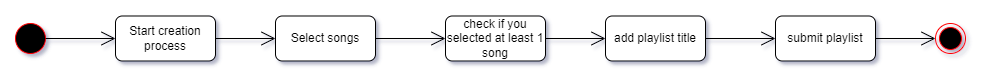

The diagram above was exported from draw.io. Its source (the exported page's mxGraphModel, read from the mxfile embedded in the PNG):
<mxGraphModel dx="1276" dy="606" grid="1" gridSize="10" guides="1" tooltips="1" connect="1" arrows="1" fold="1" page="1" pageScale="1" pageWidth="827" pageHeight="1169" math="0" shadow="0">
  <root>
    <mxCell id="0" />
    <mxCell id="1" parent="0" />
    <mxCell id="oceK2sAhb7gHwZ_4tO9i-1" value="Start creation process" style="rounded=1;whiteSpace=wrap;html=1;" parent="1" vertex="1">
      <mxGeometry x="140" y="122.5" width="100" height="45" as="geometry" />
    </mxCell>
    <mxCell id="oceK2sAhb7gHwZ_4tO9i-2" value="" style="ellipse;html=1;fillColor=#000000;strokeColor=#ff0000;" parent="1" vertex="1">
      <mxGeometry x="40" y="130" width="30" height="30" as="geometry" />
    </mxCell>
    <mxCell id="oceK2sAhb7gHwZ_4tO9i-3" value="" style="ellipse;html=1;shape=endState;fillColor=#000000;strokeColor=#ff0000;" parent="1" vertex="1">
      <mxGeometry x="960" y="130" width="30" height="30" as="geometry" />
    </mxCell>
    <mxCell id="oceK2sAhb7gHwZ_4tO9i-4" value="Select songs" style="rounded=1;whiteSpace=wrap;html=1;" parent="1" vertex="1">
      <mxGeometry x="300" y="122.5" width="100" height="45" as="geometry" />
    </mxCell>
    <mxCell id="oceK2sAhb7gHwZ_4tO9i-6" value="" style="endArrow=open;endFill=1;endSize=12;html=1;rounded=0;exitX=1;exitY=0.5;exitDx=0;exitDy=0;entryX=0;entryY=0.5;entryDx=0;entryDy=0;" parent="1" source="oceK2sAhb7gHwZ_4tO9i-1" target="oceK2sAhb7gHwZ_4tO9i-4" edge="1">
      <mxGeometry width="160" relative="1" as="geometry">
        <mxPoint x="200" y="133" as="sourcePoint" />
        <mxPoint x="280" y="83" as="targetPoint" />
        <Array as="points" />
      </mxGeometry>
    </mxCell>
    <mxCell id="oceK2sAhb7gHwZ_4tO9i-8" value="" style="endArrow=open;endFill=1;endSize=12;html=1;rounded=0;exitX=1;exitY=0.5;exitDx=0;exitDy=0;entryX=0;entryY=0.5;entryDx=0;entryDy=0;" parent="1" source="oceK2sAhb7gHwZ_4tO9i-2" target="oceK2sAhb7gHwZ_4tO9i-1" edge="1">
      <mxGeometry width="160" relative="1" as="geometry">
        <mxPoint x="70" y="180" as="sourcePoint" />
        <mxPoint x="120" y="180" as="targetPoint" />
        <Array as="points" />
      </mxGeometry>
    </mxCell>
    <mxCell id="oceK2sAhb7gHwZ_4tO9i-9" value="submit playlist" style="rounded=1;whiteSpace=wrap;html=1;" parent="1" vertex="1">
      <mxGeometry x="800" y="122.5" width="100" height="45" as="geometry" />
    </mxCell>
    <mxCell id="oceK2sAhb7gHwZ_4tO9i-10" value="" style="endArrow=open;endFill=1;endSize=12;html=1;rounded=0;exitX=1;exitY=0.5;exitDx=0;exitDy=0;entryX=0;entryY=0.5;entryDx=0;entryDy=0;" parent="1" source="oceK2sAhb7gHwZ_4tO9i-4" target="zcPNVEETi71oYV14T8bZ-3" edge="1">
      <mxGeometry width="160" relative="1" as="geometry">
        <mxPoint x="570" y="145" as="sourcePoint" />
        <mxPoint x="510" y="155" as="targetPoint" />
        <Array as="points" />
      </mxGeometry>
    </mxCell>
    <mxCell id="oceK2sAhb7gHwZ_4tO9i-11" value="" style="endArrow=open;endFill=1;endSize=12;html=1;rounded=0;exitX=1;exitY=0.5;exitDx=0;exitDy=0;entryX=0;entryY=0.5;entryDx=0;entryDy=0;" parent="1" source="oceK2sAhb7gHwZ_4tO9i-9" target="oceK2sAhb7gHwZ_4tO9i-3" edge="1">
      <mxGeometry width="160" relative="1" as="geometry">
        <mxPoint x="590" y="155" as="sourcePoint" />
        <mxPoint x="650" y="155" as="targetPoint" />
        <Array as="points" />
      </mxGeometry>
    </mxCell>
    <mxCell id="zcPNVEETi71oYV14T8bZ-1" value="add playlist title" style="rounded=1;whiteSpace=wrap;html=1;" vertex="1" parent="1">
      <mxGeometry x="630" y="122.5" width="100" height="45" as="geometry" />
    </mxCell>
    <mxCell id="zcPNVEETi71oYV14T8bZ-2" value="" style="endArrow=open;endFill=1;endSize=12;html=1;rounded=0;exitX=1;exitY=0.5;exitDx=0;exitDy=0;entryX=0;entryY=0.5;entryDx=0;entryDy=0;" edge="1" parent="1" source="zcPNVEETi71oYV14T8bZ-1" target="oceK2sAhb7gHwZ_4tO9i-9">
      <mxGeometry width="160" relative="1" as="geometry">
        <mxPoint x="424" y="155" as="sourcePoint" />
        <mxPoint x="470" y="155" as="targetPoint" />
        <Array as="points" />
      </mxGeometry>
    </mxCell>
    <mxCell id="zcPNVEETi71oYV14T8bZ-3" value="check if you selected at least 1 song" style="rounded=1;whiteSpace=wrap;html=1;" vertex="1" parent="1">
      <mxGeometry x="470" y="122.5" width="100" height="45" as="geometry" />
    </mxCell>
    <mxCell id="zcPNVEETi71oYV14T8bZ-6" value="" style="endArrow=open;endFill=1;endSize=12;html=1;rounded=0;exitX=1;exitY=0.5;exitDx=0;exitDy=0;entryX=0;entryY=0.5;entryDx=0;entryDy=0;" edge="1" parent="1" source="zcPNVEETi71oYV14T8bZ-3" target="zcPNVEETi71oYV14T8bZ-1">
      <mxGeometry width="160" relative="1" as="geometry">
        <mxPoint x="410" y="155" as="sourcePoint" />
        <mxPoint x="450" y="155" as="targetPoint" />
        <Array as="points" />
      </mxGeometry>
    </mxCell>
  </root>
</mxGraphModel>